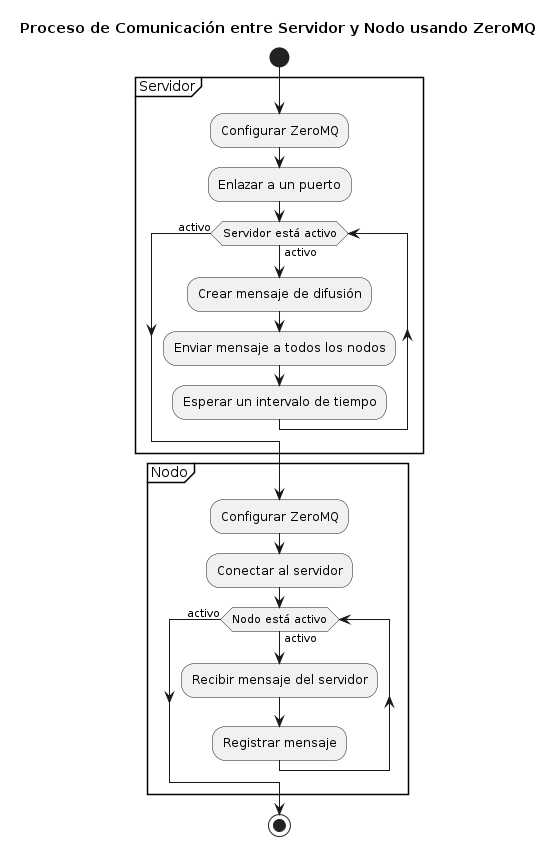

The diagram above was rendered by PlantUML. Its source (embedded in the PNG):
@startuml
title Proceso de Comunicación entre Servidor y Nodo usando ZeroMQ

start

partition "Servidor" {
    :Configurar ZeroMQ;
    :Enlazar a un puerto;

    while (Servidor está activo) is (activo)
        :Crear mensaje de difusión;
        :Enviar mensaje a todos los nodos;
        :Esperar un intervalo de tiempo;
    endwhile (activo)
}

partition "Nodo" {
    :Configurar ZeroMQ;
    :Conectar al servidor;

    while (Nodo está activo) is (activo)
        :Recibir mensaje del servidor;
        :Registrar mensaje;
    endwhile (activo)
}

stop
@enduml